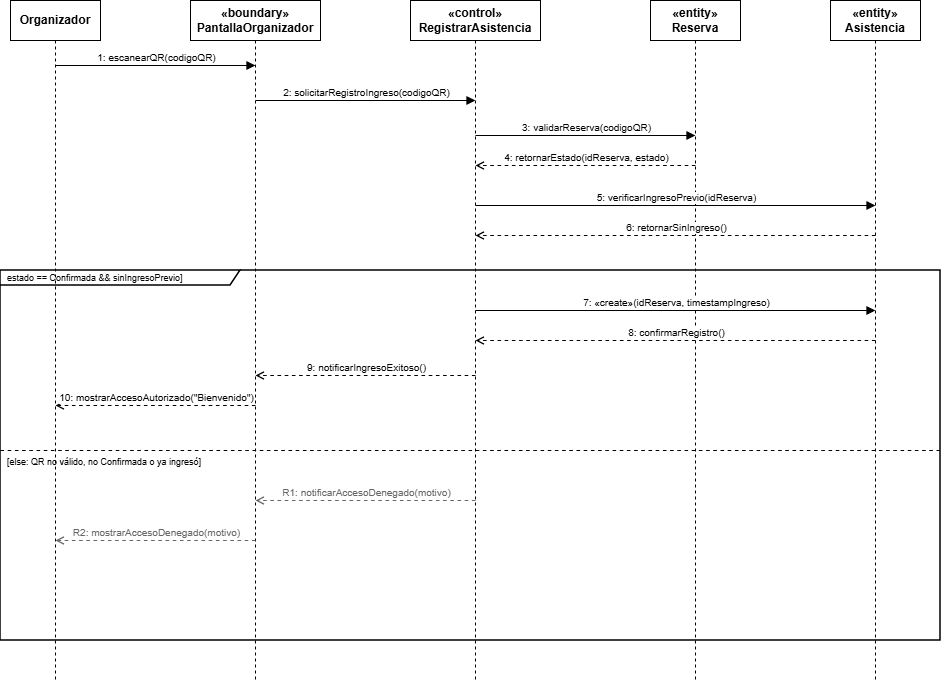

The diagram above was exported from draw.io. Its source (the exported page's mxGraphModel, read from the mxfile embedded in the PNG):
<mxGraphModel dx="1451" dy="818" grid="1" gridSize="10" guides="1" tooltips="1" connect="1" arrows="1" fold="1" page="1" pageScale="1" pageWidth="950" pageHeight="700" background="#ffffff" math="0" shadow="0">
  <root>
    <mxCell id="0" />
    <mxCell id="1" parent="0" />
    <mxCell id="sq_org" parent="1" style="shape=umlLifeline;perimeter=lifelinePerimeter;whiteSpace=wrap;html=1;container=1;collapsible=0;recursiveResize=0;outlineConnect=0;fillColor=#ffffff;strokeColor=#000000;fontStyle=1;size=40;" value="Organizador" vertex="1">
      <mxGeometry height="680" width="90" x="50" y="40" as="geometry" />
    </mxCell>
    <mxCell id="sq_pant" parent="1" style="shape=umlLifeline;perimeter=lifelinePerimeter;whiteSpace=wrap;html=1;container=1;collapsible=0;recursiveResize=0;outlineConnect=0;fillColor=#ffffff;strokeColor=#000000;fontStyle=1;size=40;" value="&amp;laquo;boundary&amp;raquo;&#10;PantallaOrganizador" vertex="1">
      <mxGeometry height="680" width="130" x="230" y="40" as="geometry" />
    </mxCell>
    <mxCell id="sq_ctrl" parent="1" style="shape=umlLifeline;perimeter=lifelinePerimeter;whiteSpace=wrap;html=1;container=1;collapsible=0;recursiveResize=0;outlineConnect=0;fillColor=#ffffff;strokeColor=#000000;fontStyle=1;size=40;" value="&amp;laquo;control&amp;raquo;&#10;RegistrarAsistencia" vertex="1">
      <mxGeometry height="680" width="130" x="450" y="40" as="geometry" />
    </mxCell>
    <mxCell id="sq_res" parent="1" style="shape=umlLifeline;perimeter=lifelinePerimeter;whiteSpace=wrap;html=1;container=1;collapsible=0;recursiveResize=0;outlineConnect=0;fillColor=#ffffff;strokeColor=#000000;fontStyle=1;size=40;" value="&amp;laquo;entity&amp;raquo;&#10;Reserva" vertex="1">
      <mxGeometry height="680" width="90" x="690" y="40" as="geometry" />
    </mxCell>
    <mxCell id="sq_asis" parent="1" style="shape=umlLifeline;perimeter=lifelinePerimeter;whiteSpace=wrap;html=1;container=1;collapsible=0;recursiveResize=0;outlineConnect=0;fillColor=#ffffff;strokeColor=#000000;fontStyle=1;size=40;" value="&amp;laquo;entity&amp;raquo;&#10;Asistencia" vertex="1">
      <mxGeometry height="680" width="90" x="870" y="40" as="geometry" />
    </mxCell>
    <mxCell id="s_m1" edge="1" parent="1" style="endArrow=block;html=1;strokeColor=#000000;endFill=1;strokeWidth=1.2;">
      <mxGeometry height="50" relative="1" width="50" as="geometry">
        <mxPoint x="95" y="105" as="sourcePoint" />
        <mxPoint x="295" y="105" as="targetPoint" />
      </mxGeometry>
    </mxCell>
    <mxCell id="s_lbl1" connectable="0" parent="s_m1" style="edgeLabel;html=1;align=center;verticalAlign=bottom;fontSize=10;" value="1: escanearQR(codigoQR)" vertex="1">
      <mxGeometry relative="1" as="geometry" />
    </mxCell>
    <mxCell id="s_m2" edge="1" parent="1" style="endArrow=block;html=1;strokeColor=#000000;endFill=1;strokeWidth=1.2;">
      <mxGeometry height="50" relative="1" width="50" as="geometry">
        <mxPoint x="295" y="140" as="sourcePoint" />
        <mxPoint x="515" y="140" as="targetPoint" />
      </mxGeometry>
    </mxCell>
    <mxCell id="s_lbl2" connectable="0" parent="s_m2" style="edgeLabel;html=1;align=center;verticalAlign=bottom;fontSize=10;" value="2: solicitarRegistroIngreso(codigoQR)" vertex="1">
      <mxGeometry relative="1" as="geometry" />
    </mxCell>
    <mxCell id="s_m3" edge="1" parent="1" style="endArrow=block;html=1;strokeColor=#000000;endFill=1;strokeWidth=1.2;">
      <mxGeometry height="50" relative="1" width="50" as="geometry">
        <mxPoint x="515" y="175" as="sourcePoint" />
        <mxPoint x="735" y="175" as="targetPoint" />
      </mxGeometry>
    </mxCell>
    <mxCell id="s_lbl3" connectable="0" parent="s_m3" style="edgeLabel;html=1;align=center;verticalAlign=bottom;fontSize=10;" value="3: validarReserva(codigoQR)" vertex="1">
      <mxGeometry relative="1" as="geometry" />
    </mxCell>
    <mxCell id="s_m4" edge="1" parent="1" style="dashed=1;endArrow=open;html=1;strokeColor=#000000;strokeWidth=1.2;">
      <mxGeometry height="50" relative="1" width="50" as="geometry">
        <mxPoint x="735" y="205" as="sourcePoint" />
        <mxPoint x="515" y="205" as="targetPoint" />
      </mxGeometry>
    </mxCell>
    <mxCell id="s_lbl4" connectable="0" parent="s_m4" style="edgeLabel;html=1;align=center;verticalAlign=bottom;fontSize=10;" value="4: retornarEstado(idReserva, estado)" vertex="1">
      <mxGeometry relative="1" as="geometry" />
    </mxCell>
    <mxCell id="s_m5" edge="1" parent="1" style="endArrow=block;html=1;strokeColor=#000000;endFill=1;strokeWidth=1.2;">
      <mxGeometry height="50" relative="1" width="50" as="geometry">
        <mxPoint x="515" y="245" as="sourcePoint" />
        <mxPoint x="915" y="245" as="targetPoint" />
      </mxGeometry>
    </mxCell>
    <mxCell id="s_lbl5" connectable="0" parent="s_m5" style="edgeLabel;html=1;align=center;verticalAlign=bottom;fontSize=10;" value="5: verificarIngresoPrevio(idReserva)" vertex="1">
      <mxGeometry relative="1" as="geometry" />
    </mxCell>
    <mxCell id="s_m6" edge="1" parent="1" style="dashed=1;endArrow=open;html=1;strokeColor=#000000;strokeWidth=1.2;">
      <mxGeometry height="50" relative="1" width="50" as="geometry">
        <mxPoint x="915" y="275" as="sourcePoint" />
        <mxPoint x="515" y="275" as="targetPoint" />
      </mxGeometry>
    </mxCell>
    <mxCell id="s_lbl6" connectable="0" parent="s_m6" style="edgeLabel;html=1;align=center;verticalAlign=bottom;fontSize=10;" value="6: retornarSinIngreso()" vertex="1">
      <mxGeometry relative="1" as="geometry" />
    </mxCell>
    <mxCell id="sq_alt_box" parent="1" style="shape=umlFrame;whiteSpace=wrap;html=1;width=240;height=15;fillColor=none;strokeColor=#000000;strokeWidth=1.5;align=left;spacingLeft=5;fontSize=9;" value="&lt;div&gt;&lt;br&gt;&lt;/div&gt;&lt;div&gt;&lt;br&gt;&lt;/div&gt;&lt;div&gt;&lt;br&gt;&lt;/div&gt;&lt;div&gt;&lt;br&gt;&lt;/div&gt;&lt;div&gt;&lt;br&gt;&lt;/div&gt;&lt;div&gt;&lt;br&gt;&lt;/div&gt;&lt;div&gt;&lt;br&gt;&lt;/div&gt;&lt;div&gt;&lt;br&gt;&lt;/div&gt;&lt;div&gt;&lt;br&gt;&lt;/div&gt;&lt;div&gt;&lt;br&gt;&lt;/div&gt;&lt;div&gt;&lt;br&gt;&lt;/div&gt;&lt;div&gt;&lt;br&gt;&lt;/div&gt;&lt;div&gt;&lt;br&gt;&lt;/div&gt;&lt;div&gt;&lt;br&gt;&lt;/div&gt;&lt;div&gt;&lt;br&gt;&lt;/div&gt;&lt;div&gt;&lt;br&gt;&lt;/div&gt;&lt;div&gt;&lt;br&gt;&lt;/div&gt;&lt;div&gt;estado == Confirmada &amp;amp;&amp;amp; sinIngresoPrevio]&lt;br&gt;&lt;/div&gt;&lt;div&gt;&lt;br&gt;&lt;/div&gt;&lt;div&gt;&lt;br&gt;&lt;/div&gt;&lt;div&gt;&lt;br&gt;&lt;/div&gt;&lt;div&gt;&lt;br&gt;&lt;/div&gt;&lt;div&gt;&lt;br&gt;&lt;/div&gt;&lt;div&gt;&lt;br&gt;&lt;/div&gt;&lt;div&gt;&lt;br&gt;&lt;/div&gt;&lt;div&gt;&lt;br&gt;&lt;/div&gt;&lt;div&gt;&lt;br&gt;&lt;/div&gt;&lt;div&gt;&lt;br&gt;&lt;/div&gt;&lt;br&gt;&lt;br&gt;&lt;br&gt;&lt;br&gt;&lt;br&gt;&lt;br&gt;[else: QR no válido, no Confirmada o ya ingresó]" vertex="1">
      <mxGeometry height="370" width="940" x="40" y="310" as="geometry" />
    </mxCell>
    <mxCell id="sq_alt_div" edge="1" parent="1" style="dashed=1;endArrow=none;html=1;strokeColor=#000000;strokeWidth=1.2;">
      <mxGeometry height="50" relative="1" width="50" as="geometry">
        <mxPoint x="40" y="490" as="sourcePoint" />
        <mxPoint x="980" y="490" as="targetPoint" />
      </mxGeometry>
    </mxCell>
    <mxCell id="s_m7" edge="1" parent="1" style="endArrow=block;html=1;strokeColor=#000000;endFill=1;strokeWidth=1.2;">
      <mxGeometry height="50" relative="1" width="50" as="geometry">
        <mxPoint x="515" y="350" as="sourcePoint" />
        <mxPoint x="915" y="350" as="targetPoint" />
      </mxGeometry>
    </mxCell>
    <mxCell id="s_lbl7" connectable="0" parent="s_m7" style="edgeLabel;html=1;align=center;verticalAlign=bottom;fontSize=10;" value="7: &amp;laquo;create&amp;raquo;(idReserva, timestampIngreso)" vertex="1">
      <mxGeometry relative="1" as="geometry" />
    </mxCell>
    <mxCell id="s_m8" edge="1" parent="1" style="dashed=1;endArrow=open;html=1;strokeColor=#000000;strokeWidth=1.2;">
      <mxGeometry height="50" relative="1" width="50" as="geometry">
        <mxPoint x="915" y="380" as="sourcePoint" />
        <mxPoint x="515" y="380" as="targetPoint" />
      </mxGeometry>
    </mxCell>
    <mxCell id="s_lbl8" connectable="0" parent="s_m8" style="edgeLabel;html=1;align=center;verticalAlign=bottom;fontSize=10;" value="8: confirmarRegistro()" vertex="1">
      <mxGeometry relative="1" as="geometry" />
    </mxCell>
    <mxCell id="s_m9" edge="1" parent="1" style="dashed=1;endArrow=open;html=1;strokeColor=#000000;strokeWidth=1.2;">
      <mxGeometry height="50" relative="1" width="50" as="geometry">
        <mxPoint x="515" y="415" as="sourcePoint" />
        <mxPoint x="295" y="415" as="targetPoint" />
      </mxGeometry>
    </mxCell>
    <mxCell id="s_lbl9" connectable="0" parent="s_m9" style="edgeLabel;html=1;align=center;verticalAlign=bottom;fontSize=10;" value="9: notificarIngresoExitoso()" vertex="1">
      <mxGeometry relative="1" as="geometry" />
    </mxCell>
    <mxCell id="s_m10" edge="1" parent="1" style="dashed=1;endArrow=open;html=1;strokeColor=#000000;strokeWidth=1.2;">
      <mxGeometry height="50" relative="1" width="50" as="geometry">
        <mxPoint x="295" y="445" as="sourcePoint" />
        <mxPoint x="95" y="445" as="targetPoint" />
      </mxGeometry>
    </mxCell>
    <mxCell id="s_lbl10" connectable="0" parent="s_m10" style="edgeLabel;html=1;align=center;verticalAlign=bottom;fontSize=10;" value="10: mostrarAccesoAutorizado(&quot;Bienvenido&quot;)" vertex="1">
      <mxGeometry relative="1" as="geometry" />
    </mxCell>
    <mxCell id="s_mr1" edge="1" parent="1" style="dashed=1;endArrow=open;html=1;strokeColor=#666666;strokeWidth=1.2;">
      <mxGeometry height="50" relative="1" width="50" as="geometry">
        <mxPoint x="515" y="540" as="sourcePoint" />
        <mxPoint x="295" y="540" as="targetPoint" />
      </mxGeometry>
    </mxCell>
    <mxCell id="s_lblr1" connectable="0" parent="s_mr1" style="edgeLabel;html=1;align=center;verticalAlign=bottom;fontSize=10;fontColor=#666666;" value="R1: notificarAccesoDenegado(motivo)" vertex="1">
      <mxGeometry relative="1" as="geometry" />
    </mxCell>
    <mxCell id="s_mr2" edge="1" parent="1" style="dashed=1;endArrow=open;html=1;strokeColor=#666666;strokeWidth=1.2;">
      <mxGeometry height="50" relative="1" width="50" as="geometry">
        <mxPoint x="295" y="580" as="sourcePoint" />
        <mxPoint x="95" y="580" as="targetPoint" />
      </mxGeometry>
    </mxCell>
    <mxCell id="s_lblr2" connectable="0" parent="s_mr2" style="edgeLabel;html=1;align=center;verticalAlign=bottom;fontSize=10;fontColor=#666666;" value="R2: mostrarAccesoDenegado(motivo)" vertex="1">
      <mxGeometry relative="1" as="geometry" />
    </mxCell>
  </root>
</mxGraphModel>